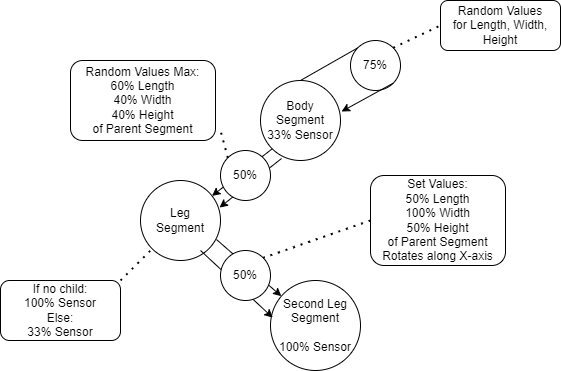

The diagram above was exported from draw.io. Its source (the exported page's mxGraphModel, read from the mxfile embedded in the PNG):
<mxGraphModel dx="2074" dy="1116" grid="1" gridSize="10" guides="1" tooltips="1" connect="1" arrows="1" fold="1" page="1" pageScale="1" pageWidth="850" pageHeight="1100" math="0" shadow="0">
  <root>
    <mxCell id="0" />
    <mxCell id="1" parent="0" />
    <mxCell id="tjwnknYnrvtaYkRzdOh8-1" value="Body Segment&lt;br&gt;33% Sensor" style="ellipse;whiteSpace=wrap;html=1;aspect=fixed;" parent="1" vertex="1">
      <mxGeometry x="320" y="260" width="80" height="80" as="geometry" />
    </mxCell>
    <mxCell id="tjwnknYnrvtaYkRzdOh8-4" value="Leg &lt;br&gt;Segment" style="ellipse;whiteSpace=wrap;html=1;aspect=fixed;" parent="1" vertex="1">
      <mxGeometry x="200" y="360" width="80" height="80" as="geometry" />
    </mxCell>
    <mxCell id="tjwnknYnrvtaYkRzdOh8-5" value="" style="endArrow=classic;html=1;rounded=0;exitX=0;exitY=1;exitDx=0;exitDy=0;" parent="1" source="tjwnknYnrvtaYkRzdOh8-1" target="tjwnknYnrvtaYkRzdOh8-4" edge="1">
      <mxGeometry width="50" height="50" relative="1" as="geometry">
        <mxPoint x="400" y="380" as="sourcePoint" />
        <mxPoint x="450" y="330" as="targetPoint" />
      </mxGeometry>
    </mxCell>
    <mxCell id="tjwnknYnrvtaYkRzdOh8-6" value="" style="endArrow=classic;html=1;rounded=0;exitX=0.263;exitY=0.975;exitDx=0;exitDy=0;exitPerimeter=0;entryX=0.988;entryY=0.338;entryDx=0;entryDy=0;entryPerimeter=0;" parent="1" source="tjwnknYnrvtaYkRzdOh8-1" target="tjwnknYnrvtaYkRzdOh8-4" edge="1">
      <mxGeometry width="50" height="50" relative="1" as="geometry">
        <mxPoint x="400" y="380" as="sourcePoint" />
        <mxPoint x="450" y="330" as="targetPoint" />
      </mxGeometry>
    </mxCell>
    <mxCell id="tjwnknYnrvtaYkRzdOh8-8" value="Second Leg&lt;br&gt;Segment&lt;br&gt;&lt;br&gt;100% Sensor" style="ellipse;whiteSpace=wrap;html=1;aspect=fixed;" parent="1" vertex="1">
      <mxGeometry x="330" y="460" width="90" height="90" as="geometry" />
    </mxCell>
    <mxCell id="tjwnknYnrvtaYkRzdOh8-9" value="" style="endArrow=classic;html=1;rounded=0;exitX=0.95;exitY=0.738;exitDx=0;exitDy=0;exitPerimeter=0;" parent="1" source="tjwnknYnrvtaYkRzdOh8-4" target="tjwnknYnrvtaYkRzdOh8-8" edge="1">
      <mxGeometry width="50" height="50" relative="1" as="geometry">
        <mxPoint x="442" y="410" as="sourcePoint" />
        <mxPoint x="560" y="412" as="targetPoint" />
      </mxGeometry>
    </mxCell>
    <mxCell id="tjwnknYnrvtaYkRzdOh8-10" value="" style="endArrow=classic;html=1;rounded=0;exitX=0.75;exitY=0.875;exitDx=0;exitDy=0;entryX=0.025;entryY=0.413;entryDx=0;entryDy=0;entryPerimeter=0;exitPerimeter=0;" parent="1" source="tjwnknYnrvtaYkRzdOh8-4" target="tjwnknYnrvtaYkRzdOh8-8" edge="1">
      <mxGeometry width="50" height="50" relative="1" as="geometry">
        <mxPoint x="451" y="420" as="sourcePoint" />
        <mxPoint x="560" y="412" as="targetPoint" />
      </mxGeometry>
    </mxCell>
    <mxCell id="tjwnknYnrvtaYkRzdOh8-12" value="" style="curved=1;endArrow=none;html=1;rounded=0;exitX=0.5;exitY=0;exitDx=0;exitDy=0;entryX=0;entryY=0;entryDx=0;entryDy=0;" parent="1" source="tjwnknYnrvtaYkRzdOh8-1" target="tjwnknYnrvtaYkRzdOh8-11" edge="1">
      <mxGeometry width="50" height="50" relative="1" as="geometry">
        <mxPoint x="360" y="260" as="sourcePoint" />
        <mxPoint x="400" y="300" as="targetPoint" />
        <Array as="points" />
      </mxGeometry>
    </mxCell>
    <mxCell id="tjwnknYnrvtaYkRzdOh8-11" value="75%" style="ellipse;whiteSpace=wrap;html=1;aspect=fixed;" parent="1" vertex="1">
      <mxGeometry x="410" y="220" width="50" height="50" as="geometry" />
    </mxCell>
    <mxCell id="tjwnknYnrvtaYkRzdOh8-14" value="" style="endArrow=classic;html=1;rounded=0;exitX=1;exitY=1;exitDx=0;exitDy=0;entryX=1.013;entryY=0.388;entryDx=0;entryDy=0;entryPerimeter=0;" parent="1" source="tjwnknYnrvtaYkRzdOh8-11" target="tjwnknYnrvtaYkRzdOh8-1" edge="1">
      <mxGeometry width="50" height="50" relative="1" as="geometry">
        <mxPoint x="400" y="380" as="sourcePoint" />
        <mxPoint x="450" y="330" as="targetPoint" />
      </mxGeometry>
    </mxCell>
    <mxCell id="tjwnknYnrvtaYkRzdOh8-15" value="50%" style="ellipse;whiteSpace=wrap;html=1;aspect=fixed;" parent="1" vertex="1">
      <mxGeometry x="280" y="330" width="50" height="50" as="geometry" />
    </mxCell>
    <mxCell id="tjwnknYnrvtaYkRzdOh8-17" value="50%" style="ellipse;whiteSpace=wrap;html=1;aspect=fixed;" parent="1" vertex="1">
      <mxGeometry x="280" y="430" width="50" height="50" as="geometry" />
    </mxCell>
    <mxCell id="tjwnknYnrvtaYkRzdOh8-18" value="Random Values Max:&lt;br&gt;60% Length&lt;br&gt;40% Width&lt;br&gt;40% Height&lt;br&gt;of Parent Segment" style="rounded=1;whiteSpace=wrap;html=1;" parent="1" vertex="1">
      <mxGeometry x="130" y="240" width="145" height="80" as="geometry" />
    </mxCell>
    <mxCell id="tjwnknYnrvtaYkRzdOh8-19" value="" style="endArrow=none;dashed=1;html=1;dashPattern=1 3;strokeWidth=2;rounded=0;exitX=0;exitY=0;exitDx=0;exitDy=0;" parent="1" source="tjwnknYnrvtaYkRzdOh8-15" edge="1">
      <mxGeometry width="50" height="50" relative="1" as="geometry">
        <mxPoint x="230" y="360" as="sourcePoint" />
        <mxPoint x="280" y="310" as="targetPoint" />
      </mxGeometry>
    </mxCell>
    <mxCell id="tjwnknYnrvtaYkRzdOh8-20" value="Set Values:&lt;br&gt;50% Length&lt;br&gt;100% Width&lt;br&gt;50% Height&lt;br&gt;of Parent Segment&lt;br&gt;Rotates along X-axis" style="rounded=1;whiteSpace=wrap;html=1;" parent="1" vertex="1">
      <mxGeometry x="430" y="355" width="135" height="90" as="geometry" />
    </mxCell>
    <mxCell id="tjwnknYnrvtaYkRzdOh8-21" value="" style="endArrow=none;dashed=1;html=1;dashPattern=1 3;strokeWidth=2;rounded=0;exitX=0;exitY=0.5;exitDx=0;exitDy=0;entryX=1;entryY=0;entryDx=0;entryDy=0;" parent="1" source="tjwnknYnrvtaYkRzdOh8-20" target="tjwnknYnrvtaYkRzdOh8-17" edge="1">
      <mxGeometry width="50" height="50" relative="1" as="geometry">
        <mxPoint x="297" y="347" as="sourcePoint" />
        <mxPoint x="290" y="320" as="targetPoint" />
      </mxGeometry>
    </mxCell>
    <mxCell id="tjwnknYnrvtaYkRzdOh8-22" value="Random Values&lt;br&gt;for Length, Width, Height" style="rounded=1;whiteSpace=wrap;html=1;" parent="1" vertex="1">
      <mxGeometry x="500" y="180" width="120" height="50" as="geometry" />
    </mxCell>
    <mxCell id="tjwnknYnrvtaYkRzdOh8-23" value="" style="endArrow=none;dashed=1;html=1;dashPattern=1 3;strokeWidth=2;rounded=0;exitX=1;exitY=0;exitDx=0;exitDy=0;entryX=0;entryY=0.5;entryDx=0;entryDy=0;" parent="1" source="tjwnknYnrvtaYkRzdOh8-11" target="tjwnknYnrvtaYkRzdOh8-22" edge="1">
      <mxGeometry width="50" height="50" relative="1" as="geometry">
        <mxPoint x="400" y="330" as="sourcePoint" />
        <mxPoint x="450" y="280" as="targetPoint" />
      </mxGeometry>
    </mxCell>
    <mxCell id="tjwnknYnrvtaYkRzdOh8-29" value="" style="endArrow=none;dashed=1;html=1;dashPattern=1 3;strokeWidth=2;rounded=0;entryX=0;entryY=1;entryDx=0;entryDy=0;" parent="1" target="tjwnknYnrvtaYkRzdOh8-4" edge="1">
      <mxGeometry width="50" height="50" relative="1" as="geometry">
        <mxPoint x="180" y="460" as="sourcePoint" />
        <mxPoint x="450" y="470" as="targetPoint" />
      </mxGeometry>
    </mxCell>
    <mxCell id="tjwnknYnrvtaYkRzdOh8-30" value="If no child: &lt;br&gt;100% Sensor&lt;br&gt;Else: &lt;br&gt;33% Sensor" style="rounded=1;whiteSpace=wrap;html=1;" parent="1" vertex="1">
      <mxGeometry x="60" y="460" width="120" height="60" as="geometry" />
    </mxCell>
  </root>
</mxGraphModel>